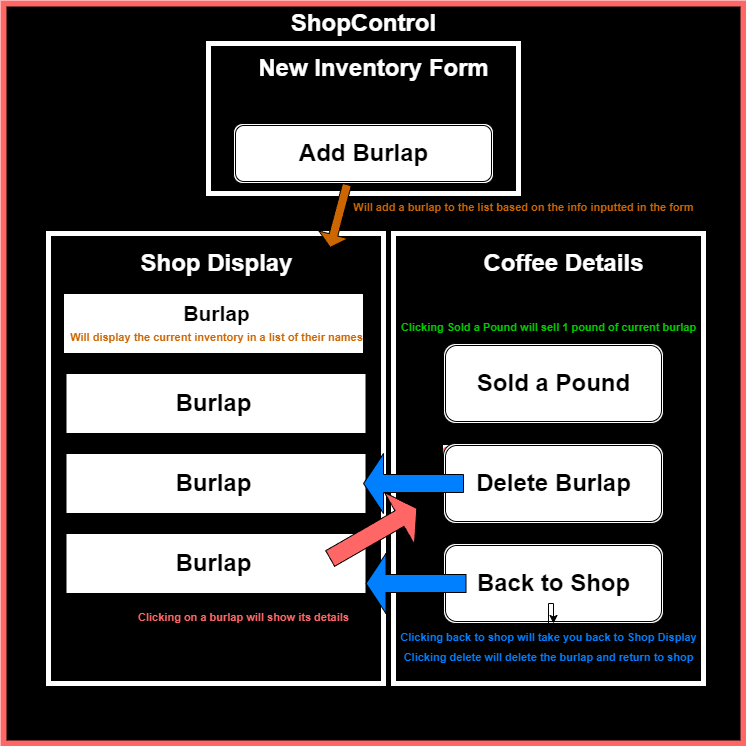

The diagram above was exported from draw.io. Its source (the exported page's mxGraphModel, read from the mxfile embedded in the PNG):
<mxGraphModel dx="1434" dy="790" grid="1" gridSize="10" guides="1" tooltips="1" connect="1" arrows="1" fold="1" page="1" pageScale="1" pageWidth="850" pageHeight="1100" math="0" shadow="0">
  <root>
    <mxCell id="0" />
    <mxCell id="1" parent="0" />
    <mxCell id="fdEfn9ILjDnC6dux_I_S-1" value="" style="whiteSpace=wrap;html=1;aspect=fixed;fillColor=#000000;strokeColor=#FF6666;strokeWidth=6;" parent="1" vertex="1">
      <mxGeometry x="80" y="90" width="740" height="740" as="geometry" />
    </mxCell>
    <mxCell id="fdEfn9ILjDnC6dux_I_S-2" value="ShopControl" style="text;html=1;fontSize=24;fontStyle=1;verticalAlign=middle;align=center;fontColor=#FFFFFF;" parent="1" vertex="1">
      <mxGeometry x="390" y="90" width="100" height="40" as="geometry" />
    </mxCell>
    <mxCell id="fdEfn9ILjDnC6dux_I_S-5" value="" style="rounded=0;whiteSpace=wrap;html=1;fillColor=#000000;strokeColor=#FFFFFF;strokeWidth=5;" parent="1" vertex="1">
      <mxGeometry x="125" y="320" width="335" height="450" as="geometry" />
    </mxCell>
    <mxCell id="fdEfn9ILjDnC6dux_I_S-4" value="&lt;font color=&quot;#ffffff&quot;&gt;Shop Display&lt;/font&gt;" style="text;strokeColor=none;fillColor=none;html=1;fontSize=24;fontStyle=1;verticalAlign=middle;align=center;" parent="1" vertex="1">
      <mxGeometry x="242.5" y="330" width="100" height="40" as="geometry" />
    </mxCell>
    <mxCell id="fdEfn9ILjDnC6dux_I_S-7" value="&#10;&lt;span style=&quot;color: rgb(255, 102, 102); font-family: Helvetica; font-size: 11px; font-style: normal; font-variant-ligatures: normal; font-variant-caps: normal; font-weight: 700; letter-spacing: normal; orphans: 2; text-align: center; text-indent: 0px; text-transform: none; widows: 2; word-spacing: 0px; -webkit-text-stroke-width: 0px; background-color: rgb(251, 251, 251); text-decoration-thickness: initial; text-decoration-style: initial; text-decoration-color: initial; float: none; display: inline !important;&quot;&gt;Clicking on a burlap will show its details&lt;/span&gt;&#10;&#10;" style="rounded=0;whiteSpace=wrap;html=1;strokeColor=#FFFFFF;strokeWidth=5;fillColor=#000000;" parent="1" vertex="1">
      <mxGeometry x="470" y="320" width="310" height="450" as="geometry" />
    </mxCell>
    <mxCell id="fdEfn9ILjDnC6dux_I_S-8" value="" style="rounded=0;whiteSpace=wrap;html=1;fillColor=#000000;strokeColor=#FFFFFF;strokeWidth=5;" parent="1" vertex="1">
      <mxGeometry x="285" y="130" width="310" height="150" as="geometry" />
    </mxCell>
    <mxCell id="fdEfn9ILjDnC6dux_I_S-10" value="&lt;font color=&quot;#ffffff&quot;&gt;New Inventory Form&lt;/font&gt;" style="text;strokeColor=none;fillColor=none;html=1;fontSize=24;fontStyle=1;verticalAlign=middle;align=center;" parent="1" vertex="1">
      <mxGeometry x="400" y="135" width="100" height="40" as="geometry" />
    </mxCell>
    <mxCell id="fdEfn9ILjDnC6dux_I_S-9" value="&lt;font color=&quot;#ffffff&quot;&gt;Coffee Details&lt;/font&gt;" style="text;strokeColor=none;fillColor=none;html=1;fontSize=24;fontStyle=1;verticalAlign=middle;align=center;" parent="1" vertex="1">
      <mxGeometry x="590" y="330" width="100" height="40" as="geometry" />
    </mxCell>
    <mxCell id="fdEfn9ILjDnC6dux_I_S-12" value="" style="rounded=0;whiteSpace=wrap;html=1;" parent="1" vertex="1">
      <mxGeometry x="140" y="380" width="300" height="60" as="geometry" />
    </mxCell>
    <mxCell id="fdEfn9ILjDnC6dux_I_S-13" value="" style="rounded=0;whiteSpace=wrap;html=1;" parent="1" vertex="1">
      <mxGeometry x="142.5" y="460" width="300" height="60" as="geometry" />
    </mxCell>
    <mxCell id="fdEfn9ILjDnC6dux_I_S-14" value="" style="rounded=0;whiteSpace=wrap;html=1;" parent="1" vertex="1">
      <mxGeometry x="142.5" y="540" width="300" height="60" as="geometry" />
    </mxCell>
    <mxCell id="fdEfn9ILjDnC6dux_I_S-15" value="" style="rounded=0;whiteSpace=wrap;html=1;" parent="1" vertex="1">
      <mxGeometry x="142.5" y="620" width="300" height="60" as="geometry" />
    </mxCell>
    <mxCell id="fdEfn9ILjDnC6dux_I_S-16" value="" style="shape=ext;double=1;rounded=1;whiteSpace=wrap;html=1;" parent="1" vertex="1">
      <mxGeometry x="520" y="630" width="220" height="80" as="geometry" />
    </mxCell>
    <mxCell id="fdEfn9ILjDnC6dux_I_S-17" value="" style="shape=ext;double=1;rounded=1;whiteSpace=wrap;html=1;" parent="1" vertex="1">
      <mxGeometry x="520" y="530" width="220" height="80" as="geometry" />
    </mxCell>
    <mxCell id="fdEfn9ILjDnC6dux_I_S-18" value="" style="shape=ext;double=1;rounded=1;whiteSpace=wrap;html=1;" parent="1" vertex="1">
      <mxGeometry x="520" y="430" width="220" height="80" as="geometry" />
    </mxCell>
    <mxCell id="fdEfn9ILjDnC6dux_I_S-19" value="" style="shape=ext;double=1;rounded=1;whiteSpace=wrap;html=1;" parent="1" vertex="1">
      <mxGeometry x="310" y="210" width="260" height="60" as="geometry" />
    </mxCell>
    <mxCell id="fdEfn9ILjDnC6dux_I_S-20" value="Add Burlap" style="text;strokeColor=none;fillColor=none;html=1;fontSize=24;fontStyle=1;verticalAlign=middle;align=center;" parent="1" vertex="1">
      <mxGeometry x="395" y="235" width="90" height="10" as="geometry" />
    </mxCell>
    <mxCell id="fdEfn9ILjDnC6dux_I_S-21" value="Sold a Pound" style="text;strokeColor=none;fillColor=none;html=1;fontSize=24;fontStyle=1;verticalAlign=middle;align=center;" parent="1" vertex="1">
      <mxGeometry x="585" y="465" width="90" height="10" as="geometry" />
    </mxCell>
    <mxCell id="fdEfn9ILjDnC6dux_I_S-22" value="Delete Burlap" style="text;strokeColor=none;fillColor=none;html=1;fontSize=24;fontStyle=1;verticalAlign=middle;align=center;" parent="1" vertex="1">
      <mxGeometry x="585" y="565" width="90" height="10" as="geometry" />
    </mxCell>
    <mxCell id="fdEfn9ILjDnC6dux_I_S-23" value="Back to Shop" style="text;strokeColor=none;fillColor=none;html=1;fontSize=24;fontStyle=1;verticalAlign=middle;align=center;" parent="1" vertex="1">
      <mxGeometry x="585" y="665" width="90" height="10" as="geometry" />
    </mxCell>
    <mxCell id="fdEfn9ILjDnC6dux_I_S-26" value="&lt;font style=&quot;font-size: 21px;&quot;&gt;Burlap&lt;/font&gt;" style="text;strokeColor=none;fillColor=none;html=1;fontSize=24;fontStyle=1;verticalAlign=middle;align=center;" parent="1" vertex="1">
      <mxGeometry x="242.5" y="380" width="100" height="40" as="geometry" />
    </mxCell>
    <mxCell id="fdEfn9ILjDnC6dux_I_S-27" value="Burlap" style="text;strokeColor=none;fillColor=none;html=1;fontSize=24;fontStyle=1;verticalAlign=middle;align=center;" parent="1" vertex="1">
      <mxGeometry x="240" y="470" width="100" height="40" as="geometry" />
    </mxCell>
    <mxCell id="fdEfn9ILjDnC6dux_I_S-28" value="Burlap" style="text;strokeColor=none;fillColor=none;html=1;fontSize=24;fontStyle=1;verticalAlign=middle;align=center;" parent="1" vertex="1">
      <mxGeometry x="240" y="550" width="100" height="40" as="geometry" />
    </mxCell>
    <mxCell id="fdEfn9ILjDnC6dux_I_S-29" value="Burlap" style="text;strokeColor=none;fillColor=none;html=1;fontSize=24;fontStyle=1;verticalAlign=middle;align=center;" parent="1" vertex="1">
      <mxGeometry x="240" y="630" width="100" height="40" as="geometry" />
    </mxCell>
    <mxCell id="fdEfn9ILjDnC6dux_I_S-31" value="" style="shape=singleArrow;whiteSpace=wrap;html=1;rotation=-30;fillColor=#FF6666;" parent="1" vertex="1">
      <mxGeometry x="400" y="590" width="100" height="60" as="geometry" />
    </mxCell>
    <mxCell id="fdEfn9ILjDnC6dux_I_S-32" value="&lt;font style=&quot;font-size: 11px;&quot; color=&quot;#ff6666&quot;&gt;Clicking on a burlap will show its details&lt;/font&gt;" style="text;strokeColor=none;fillColor=none;html=1;fontSize=24;fontStyle=1;verticalAlign=middle;align=center;" parent="1" vertex="1">
      <mxGeometry x="310" y="690" width="20" height="20" as="geometry" />
    </mxCell>
    <mxCell id="fdEfn9ILjDnC6dux_I_S-34" value="" style="shape=singleArrow;direction=west;whiteSpace=wrap;html=1;fillColor=#007FFF;" parent="1" vertex="1">
      <mxGeometry x="442.5" y="640" width="100" height="60" as="geometry" />
    </mxCell>
    <mxCell id="jJfp8E7C1WeLStunC7FI-1" value="" style="edgeStyle=orthogonalEdgeStyle;rounded=0;orthogonalLoop=1;jettySize=auto;html=1;" edge="1" parent="1" source="fdEfn9ILjDnC6dux_I_S-37" target="fdEfn9ILjDnC6dux_I_S-16">
      <mxGeometry relative="1" as="geometry" />
    </mxCell>
    <mxCell id="fdEfn9ILjDnC6dux_I_S-37" value="&lt;font color=&quot;#007fff&quot; style=&quot;font-size: 11px;&quot;&gt;Clicking back to shop will take you back to Shop Display&lt;/font&gt;" style="text;strokeColor=none;fillColor=none;html=1;fontSize=24;fontStyle=1;verticalAlign=middle;align=center;" parent="1" vertex="1">
      <mxGeometry x="615" y="710" width="20" height="20" as="geometry" />
    </mxCell>
    <mxCell id="fdEfn9ILjDnC6dux_I_S-38" value="" style="shape=singleArrow;direction=west;whiteSpace=wrap;html=1;fillColor=#007FFF;" parent="1" vertex="1">
      <mxGeometry x="440" y="540" width="100" height="60" as="geometry" />
    </mxCell>
    <mxCell id="fdEfn9ILjDnC6dux_I_S-39" value="&lt;font color=&quot;#007fff&quot; style=&quot;font-size: 11px;&quot;&gt;Clicking delete will delete the burlap and return to shop&lt;/font&gt;" style="text;strokeColor=none;fillColor=none;html=1;fontSize=24;fontStyle=1;verticalAlign=middle;align=center;" parent="1" vertex="1">
      <mxGeometry x="615" y="730" width="20" height="20" as="geometry" />
    </mxCell>
    <mxCell id="fdEfn9ILjDnC6dux_I_S-40" value="&lt;font color=&quot;#00cc00&quot; style=&quot;font-size: 11px;&quot;&gt;Clicking Sold a Pound will sell 1 pound of current burlap&lt;/font&gt;" style="text;strokeColor=none;fillColor=none;html=1;fontSize=24;fontStyle=1;verticalAlign=middle;align=center;" parent="1" vertex="1">
      <mxGeometry x="615" y="400" width="20" height="20" as="geometry" />
    </mxCell>
    <mxCell id="fdEfn9ILjDnC6dux_I_S-41" value="&lt;font color=&quot;#cc6600&quot; style=&quot;font-size: 11px;&quot;&gt;Will display the current inventory in a list of their names&lt;/font&gt;" style="text;strokeColor=none;fillColor=none;html=1;fontSize=24;fontStyle=1;verticalAlign=middle;align=center;" parent="1" vertex="1">
      <mxGeometry x="282.5" y="410" width="20" height="20" as="geometry" />
    </mxCell>
    <mxCell id="fdEfn9ILjDnC6dux_I_S-42" value="" style="shape=singleArrow;direction=south;whiteSpace=wrap;html=1;rotation=15;fillColor=#CC6600;" parent="1" vertex="1">
      <mxGeometry x="400" y="270" width="30" height="65" as="geometry" />
    </mxCell>
    <mxCell id="fdEfn9ILjDnC6dux_I_S-43" value="&lt;font color=&quot;#cc6600&quot; style=&quot;font-size: 11px;&quot;&gt;Will add a burlap to the list based on the info inputted in the form&lt;/font&gt;" style="text;strokeColor=none;fillColor=none;html=1;fontSize=24;fontStyle=1;verticalAlign=middle;align=center;" parent="1" vertex="1">
      <mxGeometry x="590" y="280" width="20" height="20" as="geometry" />
    </mxCell>
  </root>
</mxGraphModel>